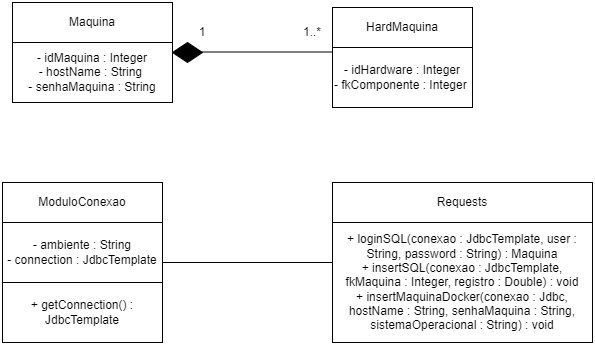

The diagram above was exported from draw.io. Its source (the exported page's mxGraphModel, read from the mxfile embedded in the PNG):
<mxGraphModel dx="744" dy="393" grid="1" gridSize="10" guides="1" tooltips="1" connect="1" arrows="1" fold="1" page="1" pageScale="1" pageWidth="827" pageHeight="1169" math="0" shadow="0">
  <root>
    <mxCell id="0" />
    <mxCell id="1" parent="0" />
    <mxCell id="iMHqgoz8Wj-colXIYVkP-1" value="Maquina" style="rounded=0;whiteSpace=wrap;html=1;" parent="1" vertex="1">
      <mxGeometry x="100" y="80" width="160" height="40" as="geometry" />
    </mxCell>
    <mxCell id="iMHqgoz8Wj-colXIYVkP-2" value="- idMaquina : Integer&lt;br&gt;- hostName : String&amp;nbsp;&lt;br&gt;- senhaMaquina : String" style="rounded=0;whiteSpace=wrap;html=1;" parent="1" vertex="1">
      <mxGeometry x="100" y="120" width="160" height="60" as="geometry" />
    </mxCell>
    <mxCell id="iMHqgoz8Wj-colXIYVkP-4" value="HardMaquina" style="rounded=0;whiteSpace=wrap;html=1;" parent="1" vertex="1">
      <mxGeometry x="420" y="85" width="140" height="40" as="geometry" />
    </mxCell>
    <mxCell id="iMHqgoz8Wj-colXIYVkP-5" value="- idHardware : Integer&lt;br&gt;- fkComponente : Integer&amp;nbsp;" style="rounded=0;whiteSpace=wrap;html=1;" parent="1" vertex="1">
      <mxGeometry x="420" y="125" width="140" height="60" as="geometry" />
    </mxCell>
    <mxCell id="iMHqgoz8Wj-colXIYVkP-9" value="ModuloConexao" style="rounded=0;whiteSpace=wrap;html=1;" parent="1" vertex="1">
      <mxGeometry x="90" y="260" width="160" height="40" as="geometry" />
    </mxCell>
    <mxCell id="iMHqgoz8Wj-colXIYVkP-10" value="- ambiente : String&lt;br&gt;- connection : JdbcTemplate" style="rounded=0;whiteSpace=wrap;html=1;" parent="1" vertex="1">
      <mxGeometry x="90" y="300" width="160" height="60" as="geometry" />
    </mxCell>
    <mxCell id="iMHqgoz8Wj-colXIYVkP-11" value="+ getConnection() : JdbcTemplate" style="rounded=0;whiteSpace=wrap;html=1;" parent="1" vertex="1">
      <mxGeometry x="90" y="360" width="160" height="60" as="geometry" />
    </mxCell>
    <mxCell id="iMHqgoz8Wj-colXIYVkP-12" value="Requests" style="rounded=0;whiteSpace=wrap;html=1;" parent="1" vertex="1">
      <mxGeometry x="420" y="260" width="260" height="40" as="geometry" />
    </mxCell>
    <mxCell id="iMHqgoz8Wj-colXIYVkP-13" value="+ loginSQL(conexao : JdbcTemplate, user : String, password : String) : Maquina&lt;br&gt;+ insertSQL(conexao : JdbcTemplate, fkMaquina : Integer, registro : Double) : void&lt;br&gt;+ insertMaquinaDocker(conexao : Jdbc, hostName : String, senhaMaquina : String, sistemaOperacional : String) : void" style="rounded=0;whiteSpace=wrap;html=1;" parent="1" vertex="1">
      <mxGeometry x="420" y="300" width="260" height="120" as="geometry" />
    </mxCell>
    <mxCell id="iMHqgoz8Wj-colXIYVkP-15" value="" style="rhombus;whiteSpace=wrap;html=1;fillColor=#000000;" parent="1" vertex="1">
      <mxGeometry x="260" y="120" width="30" height="20" as="geometry" />
    </mxCell>
    <mxCell id="iMHqgoz8Wj-colXIYVkP-17" value="" style="endArrow=none;html=1;rounded=0;" parent="1" edge="1">
      <mxGeometry width="50" height="50" relative="1" as="geometry">
        <mxPoint x="290" y="129.5" as="sourcePoint" />
        <mxPoint x="420" y="129.5" as="targetPoint" />
      </mxGeometry>
    </mxCell>
    <mxCell id="iMHqgoz8Wj-colXIYVkP-18" value="1" style="text;html=1;strokeColor=none;fillColor=none;align=center;verticalAlign=middle;whiteSpace=wrap;rounded=0;" parent="1" vertex="1">
      <mxGeometry x="260" y="95" width="60" height="30" as="geometry" />
    </mxCell>
    <mxCell id="iMHqgoz8Wj-colXIYVkP-19" value="1..*" style="text;html=1;strokeColor=none;fillColor=none;align=center;verticalAlign=middle;whiteSpace=wrap;rounded=0;" parent="1" vertex="1">
      <mxGeometry x="370" y="95" width="60" height="30" as="geometry" />
    </mxCell>
    <mxCell id="iMHqgoz8Wj-colXIYVkP-21" value="" style="endArrow=none;html=1;rounded=0;" parent="1" edge="1">
      <mxGeometry width="50" height="50" relative="1" as="geometry">
        <mxPoint x="250" y="340" as="sourcePoint" />
        <mxPoint x="420" y="340" as="targetPoint" />
      </mxGeometry>
    </mxCell>
  </root>
</mxGraphModel>